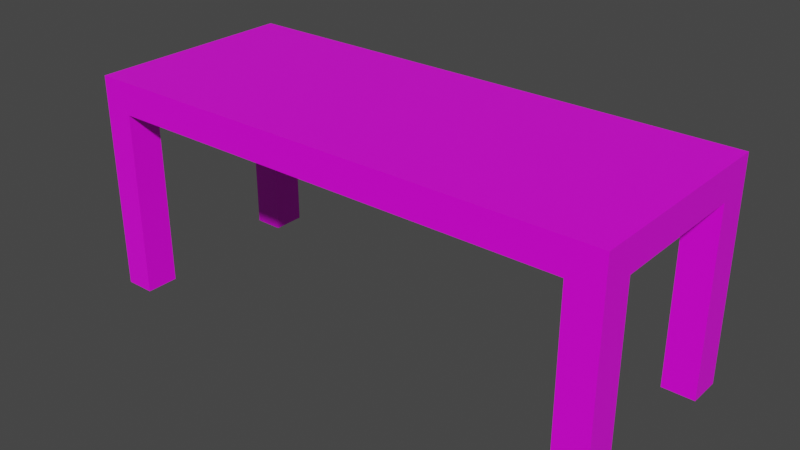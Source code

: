 # Source: desk.blend  (saved by Blender 3.1.7; exported with 4.5.12 LTS)
import bpy
from mathutils import Matrix  # noqa: F401  (used for matrix-valued properties, if any)

bpy.ops.wm.read_factory_settings(use_empty=True)
scene = bpy.context.scene
scene.name = 'Scene'

# ---- collections
col_collection = bpy.data.collections.new('Collection'); scene.collection.children.link(col_collection)

# ---- images (referenced by path relative to the original .blend; pixels are not part of the script)
import os
ASSET_DIR = os.environ.get("B2B_ASSET_DIR", "")  # directory of the original .blend (textures are referenced by path, not embedded)
HERE = os.path.dirname(os.path.abspath(__file__))  # packed textures are extracted next to this script under _unpacked/

def load_image(name, relpath, width, height, colorspace="sRGB"):
    """Load a texture the original file referenced (path relative to the .blend, or extracted next to this script)."""
    p = next((c for c in (os.path.join(HERE, relpath), os.path.join(ASSET_DIR, relpath)) if relpath and os.path.exists(c)), "")
    if p:
        img = bpy.data.images.load(p, check_existing=True)
        img.name = name
    else:  # same state as the original file: an image datablock whose file is absent (Cycles renders it pink)
        img = bpy.data.images.new(name, width, height)
        img.source = "FILE"
        img.filepath = "//" + (relpath or name)
    img.colorspace_settings.name = colorspace
    return img
img_desk_002 = load_image('desk.002', '', 512, 512, 'sRGB')

# ---- materials (node trees are filled in below, after node groups)
mat_material = bpy.data.materials.new('Material')
mat_material.alpha_threshold = 0.0
mat_material.use_transparent_shadow = False
mat_material.line_color = (0.0, 0.0, 0.0, 1.0)

# ---- material node trees
mat_material.use_nodes = True; mat_material.node_tree.nodes.clear()
_N = mat_material.node_tree.nodes; _L = mat_material.node_tree.links
n0 = _N.new('ShaderNodeOutputMaterial'); n0.name = 'Material Output'; n0.location = (300, 300)
n1 = _N.new('ShaderNodeBsdfPrincipled'); n1.name = 'Principled BSDF'; n1.location = (10, 300)
n1.distribution = 'GGX'
n1.subsurface_method = 'RANDOM_WALK_SKIN'
n1.inputs[2].default_value = 0.4
n1.inputs[3].default_value = 1.45
n1.inputs[27].default_value = (0.0, 0.0, 0.0, 1.0)
n1.inputs[28].default_value = 1.0
n2 = _N.new('ShaderNodeTexImage'); n2.name = 'Image Texture'; n2.location = (-280, 280)
n2.image = img_desk_002
_L.new(n1.outputs[0], n0.inputs[0])
_L.new(n2.outputs[0], n1.inputs[0])
n0.is_active_output = True

# ---- world
world_world = bpy.data.worlds.new('World'); scene.world = world_world
world_world.use_nodes = True; world_world.node_tree.nodes.clear()
_N = world_world.node_tree.nodes; _L = world_world.node_tree.links
n0 = _N.new('ShaderNodeOutputWorld'); n0.name = 'World Output'; n0.location = (300, 300)
n1 = _N.new('ShaderNodeBackground'); n1.name = 'Background'; n1.location = (10, 300)
n1.inputs[0].default_value = (0.05088, 0.05088, 0.05088, 1.0)
_L.new(n1.outputs[0], n0.inputs[0])
n0.is_active_output = True
world_world.color = (0.05088, 0.05088, 0.05088)
world_world.use_sun_shadow = False
world_world.sun_shadow_jitter_overblur = 0.0

# ---- meshes
me_cube = bpy.data.meshes.new('Cube')
me_cube.from_pydata([(-0.9967, 1.0, 11.65), (-0.9967, 1.0, 13.65), (-0.9967, -1.0, 11.65), (-0.9967, -1.0, 13.65), (1.003, 1.0, 11.65), (1.003, 1.0, 13.65), (1.003, -1.0, 11.65), (1.003, -1.0, 13.65), (1.003, 0.8774, 13.65), (-0.9967, 0.8774, 11.65), (1.003, 0.8774, 11.65), (-0.9967, 0.8774, 13.65), (1.003, -0.8873, 13.65), (-0.9967, -0.8873, 11.65), (1.003, -0.8873, 11.65), (-0.9967, -0.8873, 13.65), (0.6875, 1.0, 13.65), (0.6875, -1.0, 11.65), (0.6875, -1.0, 13.65), (0.6875, 1.0, 11.65), (0.6875, 0.8774, 13.65), (0.6875, 0.8774, 11.65), (0.6875, -0.8873, 13.65), (0.6875, -0.8873, 11.65), (-0.6875, -1.0, 13.65), (-0.6875, 1.0, 11.65), (-0.6875, 0.8774, 11.65), (-0.6875, -0.8873, 11.65), (-0.6875, 1.0, 13.65), (-0.6875, -1.0, 11.65), (-0.6875, 0.8774, 13.65), (-0.6875, -0.8873, 13.65), (0.6875, -1.0, -0.1039), (1.003, -1.0, -0.1039), (-0.9967, -0.8873, -0.104), (-0.9967, -1.0, -0.104), (1.003, 0.8774, -0.1039), (1.003, 1.0, -0.1039), (-0.6875, 1.0, -0.1039), (-0.9967, 1.0, -0.104), (-0.9967, 0.8774, -0.104), (-0.6875, 0.8774, -0.1039), (1.003, -0.8873, -0.1039), (-0.6875, -0.8873, -0.1039), (0.6875, 1.0, -0.1039), (0.6875, 0.8774, -0.1039), (0.6875, -0.8873, -0.1039), (-0.6875, -1.0, -0.1039)], [], [(21, 19, 44, 45), (18, 17, 6, 7), (8, 10, 4, 5), (31, 15, 3, 24), (15, 13, 2, 3), (28, 25, 0, 1), (1, 0, 9, 11), (28, 1, 11, 30), (12, 14, 10, 8), (27, 29, 47, 43), (7, 6, 14, 12), (11, 9, 13, 15), (30, 11, 15, 31), (21, 10, 14, 23), (26, 21, 23, 27), (8, 20, 22, 12), (25, 19, 21, 26), (5, 16, 20, 8), (5, 4, 19, 16), (12, 22, 18, 7), (24, 29, 17, 18), (27, 23, 17, 29), (14, 6, 33, 42), (3, 2, 29, 24), (2, 13, 34, 35), (9, 26, 27, 13), (20, 30, 31, 22), (16, 28, 30, 20), (16, 19, 25, 28), (22, 31, 24, 18), (46, 42, 33, 32), (44, 37, 36, 45), (34, 43, 47, 35), (39, 38, 41, 40), (19, 4, 37, 44), (4, 10, 36, 37), (25, 26, 41, 38), (0, 25, 38, 39), (10, 21, 45, 36), (26, 9, 40, 41), (29, 2, 35, 47), (13, 27, 43, 34), (23, 14, 42, 46), (9, 0, 39, 40), (6, 17, 32, 33), (17, 23, 46, 32)])
_uv = me_cube.uv_layers.new(name='UVMap')
_uv.uv.foreach_set('vector', [0.8355, 0.5153, 0.8355, 0.5, 0.8355, 0.5, 0.8355, 0.5153, 0.375, 0.9605, 0.625, 0.9605, 0.625, 1.0, 0.375, 1.0, 0.375, 0.2347, 0.625, 0.2347, 0.625, 0.25, 0.375, 0.25, 0.3363, 0.7359, 0.375, 0.7359, 0.375, 0.75, 0.3363, 0.75, 0.375, 0.7359, 0.625, 0.7359, 0.625, 0.75, 0.375, 0.75, 0.375, 0.4613, 0.625, 0.4613, 0.625, 0.5, 0.375, 0.5, 0.375, 0.5, 0.625, 0.5, 0.625, 0.5153, 0.375, 0.5153, 0.3363, 0.5, 0.375, 0.5, 0.375, 0.5153, 0.3363, 0.5153, 0.375, 0.01409, 0.625, 0.01409, 0.625, 0.2347, 0.375, 0.2347, 0.6637, 0.7359, 0.6637, 0.75, 0.6637, 0.75, 0.6637, 0.7359, 0.375, 0.0, 0.625, 0.0, 0.625, 0.01409, 0.375, 0.01409, 0.375, 0.5153, 0.625, 0.5153, 0.625, 0.7359, 0.375, 0.7359, 0.3363, 0.5153, 0.375, 0.5153, 0.375, 0.7359, 0.3363, 0.7359, 0.8355, 0.5153, 0.875, 0.5153, 0.875, 0.7359, 0.8355, 0.7359, 0.6637, 0.5153, 0.8355, 0.5153, 0.8355, 0.7359, 0.6637, 0.7359, 0.125, 0.5153, 0.1645, 0.5153, 0.1645, 0.7359, 0.125, 0.7359, 0.6637, 0.5, 0.8355, 0.5, 0.8355, 0.5153, 0.6637, 0.5153, 0.125, 0.5, 0.1645, 0.5, 0.1645, 0.5153, 0.125, 0.5153, 0.375, 0.25, 0.625, 0.25, 0.625, 0.2895, 0.375, 0.2895, 0.125, 0.7359, 0.1645, 0.7359, 0.1645, 0.75, 0.125, 0.75, 0.375, 0.7887, 0.625, 0.7887, 0.625, 0.9605, 0.375, 0.9605, 0.6637, 0.7359, 0.8355, 0.7359, 0.8355, 0.75, 0.6637, 0.75, 0.625, 0.01409, 0.625, 0.0, 0.625, 0.0, 0.625, 0.01409, 0.375, 0.75, 0.625, 0.75, 0.625, 0.7887, 0.375, 0.7887, 0.625, 0.75, 0.625, 0.7359, 0.625, 0.7359, 0.625, 0.75, 0.625, 0.5153, 0.6637, 0.5153, 0.6637, 0.7359, 0.625, 0.7359, 0.1645, 0.5153, 0.3363, 0.5153, 0.3363, 0.7359, 0.1645, 0.7359, 0.1645, 0.5, 0.3363, 0.5, 0.3363, 0.5153, 0.1645, 0.5153, 0.375, 0.2895, 0.625, 0.2895, 0.625, 0.4613, 0.375, 0.4613, 0.1645, 0.7359, 0.3363, 0.7359, 0.3363, 0.75, 0.1645, 0.75, 0.8355, 0.7359, 0.875, 0.7359, 0.875, 0.75, 0.8355, 0.75, 0.8355, 0.5, 0.875, 0.5, 0.875, 0.5153, 0.8355, 0.5153, 0.625, 0.7359, 0.6637, 0.7359, 0.6637, 0.75, 0.625, 0.75, 0.625, 0.5, 0.6637, 0.5, 0.6637, 0.5153, 0.625, 0.5153, 0.625, 0.2895, 0.625, 0.25, 0.625, 0.25, 0.625, 0.2895, 0.625, 0.25, 0.625, 0.2347, 0.625, 0.2347, 0.625, 0.25, 0.6637, 0.5, 0.6637, 0.5153, 0.6637, 0.5153, 0.6637, 0.5, 0.625, 0.5, 0.625, 0.4613, 0.625, 0.4613, 0.625, 0.5, 0.875, 0.5153, 0.8355, 0.5153, 0.8355, 0.5153, 0.875, 0.5153, 0.6637, 0.5153, 0.625, 0.5153, 0.625, 0.5153, 0.6637, 0.5153, 0.625, 0.7887, 0.625, 0.75, 0.625, 0.75, 0.625, 0.7887, 0.625, 0.7359, 0.6637, 0.7359, 0.6637, 0.7359, 0.625, 0.7359, 0.8355, 0.7359, 0.875, 0.7359, 0.875, 0.7359, 0.8355, 0.7359, 0.625, 0.5153, 0.625, 0.5, 0.625, 0.5, 0.625, 0.5153, 0.625, 1.0, 0.625, 0.9605, 0.625, 0.9605, 0.625, 1.0, 0.8355, 0.75, 0.8355, 0.7359, 0.8355, 0.7359, 0.8355, 0.75])
me_cube.materials.append(mat_material)
me_cube.use_remesh_preserve_volume = False
me_cube.use_remesh_preserve_attributes = False
me_cube.use_mirror_vertex_groups = False
me_cube.update()

# ---- objects
ob_cube = bpy.data.objects.new('Cube', me_cube)

# ---- transforms, parenting, visibility, modifiers, constraints
ob_cube.location = (0.0, 0.0, 0.0)
ob_cube.rotation_euler = (0.0, -0.0, 1.571)
ob_cube.scale = (1.0, -2.5, 0.15)
ob_cube.lock_rotations_4d = False
ob_cube.empty_display_type = 'ARROWS'
ob_cube.lineart.crease_threshold = 0.0

# ---- collection membership
col_collection.objects.link(ob_cube)

# ---- scene / render settings (as saved in the file)
scene.frame_start = 1; scene.frame_end = 250; scene.frame_set(1)
scene.render.engine = 'BLENDER_EEVEE_NEXT'
scene.cycles.sampling_pattern = 'TABULATED_SOBOL'
scene.cycles.use_light_tree = False
scene.view_settings.view_transform = 'Filmic'
bpy.context.view_layer.update()

# ---- added for rendering (the .blend has no active camera and no usable light): camera, sun
cam_auto = bpy.data.cameras.new('AutoCamera')
cam_auto.lens = 50.0
cam_auto.sensor_width = 36.0
cam_auto.clip_end = 1000.0
ob_auto_camera = bpy.data.objects.new('AutoCamera', cam_auto)
scene.collection.objects.link(ob_auto_camera)
ob_auto_camera.location = (5.33585, -6.39974, 5.285)
ob_auto_camera.rotation_euler = (1.09748, -7.21219e-08, 0.694738)
scene.camera = ob_auto_camera
light_auto_sun = bpy.data.lights.new('AutoSun', 'SUN')
light_auto_sun.energy = 3.0
light_auto_sun.angle = 0.0523599
ob_auto_sun = bpy.data.objects.new('AutoSun', light_auto_sun)
scene.collection.objects.link(ob_auto_sun)
ob_auto_sun.rotation_euler = (0.872665, 0.174533, 0.523599)
bpy.context.view_layer.update()
